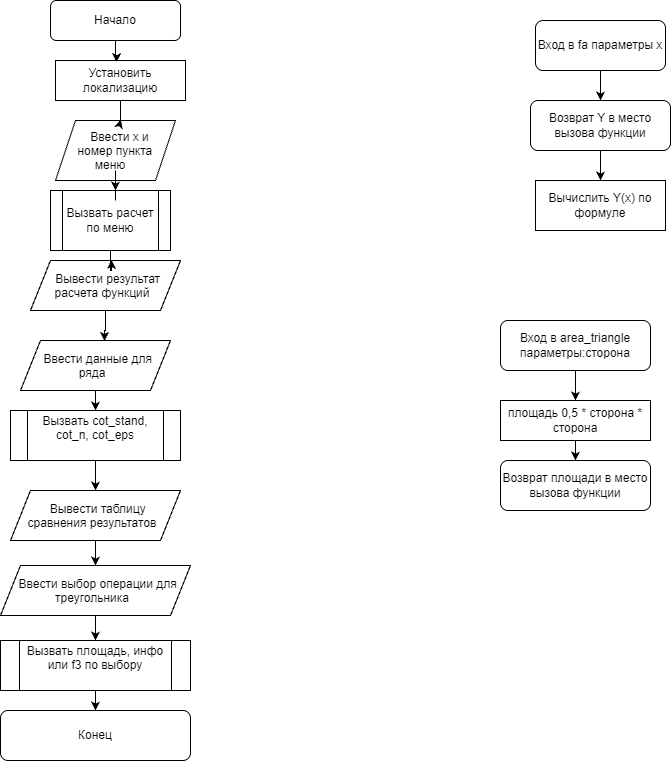

The diagram above was exported from draw.io. Its source (the exported page's mxGraphModel, read from the mxfile embedded in the PNG):
<mxGraphModel dx="1239" dy="698" grid="1" gridSize="10" guides="1" tooltips="1" connect="1" arrows="1" fold="1" page="1" pageScale="1" pageWidth="827" pageHeight="1169" math="0" shadow="0">
  <root>
    <mxCell id="0" />
    <mxCell id="1" parent="0" />
    <mxCell id="-HYmqTgPO5UbRLsIF4Wd-1" parent="1" style="rounded=1;whiteSpace=wrap;html=1;roundedPerimeter=1;" value="Начало" vertex="1">
      <mxGeometry height="40" width="130" x="100" y="20" as="geometry" />
    </mxCell>
    <mxCell id="-HYmqTgPO5UbRLsIF4Wd-2" parent="1" style="rounded=0;whiteSpace=wrap;html=1;" value="Установить локализацию" vertex="1">
      <mxGeometry height="40" width="130" x="105" y="80" as="geometry" />
    </mxCell>
    <mxCell id="-HYmqTgPO5UbRLsIF4Wd-3" parent="1" style="shape=parallelogram;perimeter=parallelogramPerimeter;whiteSpace=wrap;html=1;shapeInside=1;fixedSize=1;" value="Ввести x и номер пункта меню" vertex="1">
      <mxGeometry height="60" width="120" x="105" y="140" as="geometry" />
    </mxCell>
    <mxCell id="-HYmqTgPO5UbRLsIF4Wd-4" parent="1" style="shape=process;whiteSpace=wrap;html=1;backgroundOutline=1;" value="Вызвать расчет по меню" vertex="1">
      <mxGeometry height="60" width="120" x="100" y="210" as="geometry" />
    </mxCell>
    <mxCell id="-HYmqTgPO5UbRLsIF4Wd-5" parent="1" style="shape=parallelogram;perimeter=parallelogramPerimeter;whiteSpace=wrap;html=1;shapeInside=1;fixedSize=1;" value="Вывести результат расчета функций" vertex="1">
      <mxGeometry height="50" width="150" x="80" y="280" as="geometry" />
    </mxCell>
    <mxCell id="-HYmqTgPO5UbRLsIF4Wd-16" edge="1" parent="1" source="-HYmqTgPO5UbRLsIF4Wd-6" style="edgeStyle=orthogonalEdgeStyle;rounded=0;orthogonalLoop=1;jettySize=auto;html=1;entryX=0.5;entryY=0;entryDx=0;entryDy=0;defaultLabelBackgroundColor=page;" target="-HYmqTgPO5UbRLsIF4Wd-7">
      <mxGeometry relative="1" as="geometry" />
    </mxCell>
    <mxCell id="-HYmqTgPO5UbRLsIF4Wd-6" parent="1" style="shape=parallelogram;perimeter=parallelogramPerimeter;whiteSpace=wrap;html=1;shapeInside=1;fixedSize=1;" value="Ввести данные для ряда" vertex="1">
      <mxGeometry height="50" width="150" x="70" y="360" as="geometry" />
    </mxCell>
    <mxCell id="-HYmqTgPO5UbRLsIF4Wd-15" edge="1" parent="1" source="-HYmqTgPO5UbRLsIF4Wd-7" style="edgeStyle=orthogonalEdgeStyle;rounded=0;orthogonalLoop=1;jettySize=auto;html=1;entryX=0.5;entryY=0;entryDx=0;entryDy=0;defaultLabelBackgroundColor=page;" target="-HYmqTgPO5UbRLsIF4Wd-8">
      <mxGeometry relative="1" as="geometry" />
    </mxCell>
    <mxCell id="-HYmqTgPO5UbRLsIF4Wd-7" parent="1" style="shape=process;whiteSpace=wrap;html=1;backgroundOutline=1;" value="&#10;Вызвать cot_stand, cot_n, cot_eps&#10;&#10;" vertex="1">
      <mxGeometry height="50" width="170" x="60" y="430" as="geometry" />
    </mxCell>
    <mxCell id="-HYmqTgPO5UbRLsIF4Wd-12" edge="1" parent="1" source="-HYmqTgPO5UbRLsIF4Wd-8" style="edgeStyle=orthogonalEdgeStyle;rounded=0;orthogonalLoop=1;jettySize=auto;html=1;defaultLabelBackgroundColor=page;" target="-HYmqTgPO5UbRLsIF4Wd-9">
      <mxGeometry relative="1" as="geometry" />
    </mxCell>
    <mxCell id="-HYmqTgPO5UbRLsIF4Wd-8" parent="1" style="shape=parallelogram;perimeter=parallelogramPerimeter;whiteSpace=wrap;html=1;shapeInside=1;fixedSize=1;" value="Вывести таблицу сравнения результатов" vertex="1">
      <mxGeometry height="50" width="170" x="60" y="510" as="geometry" />
    </mxCell>
    <mxCell id="-HYmqTgPO5UbRLsIF4Wd-13" edge="1" parent="1" source="-HYmqTgPO5UbRLsIF4Wd-9" style="edgeStyle=orthogonalEdgeStyle;rounded=0;orthogonalLoop=1;jettySize=auto;html=1;defaultLabelBackgroundColor=page;" target="-HYmqTgPO5UbRLsIF4Wd-10">
      <mxGeometry relative="1" as="geometry" />
    </mxCell>
    <mxCell id="-HYmqTgPO5UbRLsIF4Wd-9" parent="1" style="shape=parallelogram;perimeter=parallelogramPerimeter;whiteSpace=wrap;html=1;shapeInside=1;fixedSize=1;" value="Ввести выбор операции для треугольника" vertex="1">
      <mxGeometry height="50" width="190" x="50" y="585" as="geometry" />
    </mxCell>
    <mxCell id="-HYmqTgPO5UbRLsIF4Wd-14" edge="1" parent="1" source="-HYmqTgPO5UbRLsIF4Wd-10" style="edgeStyle=orthogonalEdgeStyle;rounded=0;orthogonalLoop=1;jettySize=auto;html=1;entryX=0.5;entryY=0;entryDx=0;entryDy=0;defaultLabelBackgroundColor=page;" target="-HYmqTgPO5UbRLsIF4Wd-11">
      <mxGeometry relative="1" as="geometry" />
    </mxCell>
    <mxCell id="-HYmqTgPO5UbRLsIF4Wd-10" parent="1" style="shape=process;whiteSpace=wrap;html=1;backgroundOutline=1;" value="&#10;Вызвать площадь, инфо или f3 по выбору&#10;&#10;" vertex="1">
      <mxGeometry height="50" width="190" x="50" y="660" as="geometry" />
    </mxCell>
    <mxCell id="-HYmqTgPO5UbRLsIF4Wd-11" parent="1" style="rounded=1;whiteSpace=wrap;html=1;roundedPerimeter=1;" value="Конец" vertex="1">
      <mxGeometry height="50" width="190" x="50" y="730" as="geometry" />
    </mxCell>
    <mxCell id="-HYmqTgPO5UbRLsIF4Wd-17" edge="1" parent="1" source="-HYmqTgPO5UbRLsIF4Wd-5" style="edgeStyle=orthogonalEdgeStyle;rounded=0;orthogonalLoop=1;jettySize=auto;html=1;entryX=0.56;entryY=0.009;entryDx=0;entryDy=0;entryPerimeter=0;defaultLabelBackgroundColor=page;" target="-HYmqTgPO5UbRLsIF4Wd-6">
      <mxGeometry relative="1" as="geometry" />
    </mxCell>
    <mxCell id="-HYmqTgPO5UbRLsIF4Wd-18" edge="1" parent="1" source="-HYmqTgPO5UbRLsIF4Wd-3" style="edgeStyle=orthogonalEdgeStyle;rounded=0;orthogonalLoop=1;jettySize=auto;html=1;entryX=0.542;entryY=0;entryDx=0;entryDy=0;entryPerimeter=0;defaultLabelBackgroundColor=page;" target="-HYmqTgPO5UbRLsIF4Wd-4">
      <mxGeometry relative="1" as="geometry" />
    </mxCell>
    <mxCell id="-HYmqTgPO5UbRLsIF4Wd-19" edge="1" parent="1" source="-HYmqTgPO5UbRLsIF4Wd-1" style="edgeStyle=orthogonalEdgeStyle;rounded=0;orthogonalLoop=1;jettySize=auto;html=1;entryX=0.469;entryY=0.039;entryDx=0;entryDy=0;entryPerimeter=0;defaultLabelBackgroundColor=page;" target="-HYmqTgPO5UbRLsIF4Wd-2">
      <mxGeometry relative="1" as="geometry" />
    </mxCell>
    <mxCell id="-HYmqTgPO5UbRLsIF4Wd-20" edge="1" parent="1" source="-HYmqTgPO5UbRLsIF4Wd-2" style="edgeStyle=orthogonalEdgeStyle;rounded=0;orthogonalLoop=1;jettySize=auto;html=1;entryX=0.544;entryY=-0.017;entryDx=0;entryDy=0;entryPerimeter=0;defaultLabelBackgroundColor=page;" target="-HYmqTgPO5UbRLsIF4Wd-3">
      <mxGeometry relative="1" as="geometry" />
    </mxCell>
    <mxCell id="-HYmqTgPO5UbRLsIF4Wd-21" edge="1" parent="1" source="-HYmqTgPO5UbRLsIF4Wd-4" style="edgeStyle=orthogonalEdgeStyle;rounded=0;orthogonalLoop=1;jettySize=auto;html=1;entryX=0.54;entryY=-0.01;entryDx=0;entryDy=0;entryPerimeter=0;defaultLabelBackgroundColor=page;" target="-HYmqTgPO5UbRLsIF4Wd-5">
      <mxGeometry relative="1" as="geometry" />
    </mxCell>
    <mxCell id="-HYmqTgPO5UbRLsIF4Wd-28" edge="1" parent="1" source="-HYmqTgPO5UbRLsIF4Wd-22" style="edgeStyle=orthogonalEdgeStyle;rounded=0;orthogonalLoop=1;jettySize=auto;html=1;entryX=0.5;entryY=0;entryDx=0;entryDy=0;defaultLabelBackgroundColor=page;" target="-HYmqTgPO5UbRLsIF4Wd-24">
      <mxGeometry relative="1" as="geometry" />
    </mxCell>
    <mxCell id="-HYmqTgPO5UbRLsIF4Wd-22" parent="1" style="rounded=1;whiteSpace=wrap;html=1;roundedPerimeter=1;" value="Вход в fa параметры x" vertex="1">
      <mxGeometry height="50" width="130" x="585" y="40" as="geometry" />
    </mxCell>
    <mxCell id="-HYmqTgPO5UbRLsIF4Wd-23" parent="1" style="rounded=0;whiteSpace=wrap;html=1;" value="Вычислить Y(x) по формуле" vertex="1">
      <mxGeometry height="50" width="130" x="585" y="200" as="geometry" />
    </mxCell>
    <mxCell id="-HYmqTgPO5UbRLsIF4Wd-29" edge="1" parent="1" source="-HYmqTgPO5UbRLsIF4Wd-24" style="edgeStyle=orthogonalEdgeStyle;rounded=0;orthogonalLoop=1;jettySize=auto;html=1;entryX=0.5;entryY=0;entryDx=0;entryDy=0;defaultLabelBackgroundColor=page;" target="-HYmqTgPO5UbRLsIF4Wd-23">
      <mxGeometry relative="1" as="geometry" />
    </mxCell>
    <mxCell id="-HYmqTgPO5UbRLsIF4Wd-24" parent="1" style="rounded=1;whiteSpace=wrap;html=1;roundedPerimeter=1;" value="Возврат Y в место вызова функции" vertex="1">
      <mxGeometry height="50" width="140" x="580" y="120" as="geometry" />
    </mxCell>
    <mxCell id="-HYmqTgPO5UbRLsIF4Wd-30" edge="1" parent="1" source="-HYmqTgPO5UbRLsIF4Wd-25" style="edgeStyle=orthogonalEdgeStyle;rounded=0;orthogonalLoop=1;jettySize=auto;html=1;entryX=0.5;entryY=0;entryDx=0;entryDy=0;defaultLabelBackgroundColor=page;" target="-HYmqTgPO5UbRLsIF4Wd-26">
      <mxGeometry relative="1" as="geometry" />
    </mxCell>
    <mxCell id="-HYmqTgPO5UbRLsIF4Wd-25" parent="1" style="rounded=1;whiteSpace=wrap;html=1;roundedPerimeter=1;" value="Вход в area_triangle параметры:сторона" vertex="1">
      <mxGeometry height="50" width="150" x="550" y="340" as="geometry" />
    </mxCell>
    <mxCell id="-HYmqTgPO5UbRLsIF4Wd-31" edge="1" parent="1" source="-HYmqTgPO5UbRLsIF4Wd-26" style="edgeStyle=orthogonalEdgeStyle;rounded=0;orthogonalLoop=1;jettySize=auto;html=1;entryX=0.5;entryY=0;entryDx=0;entryDy=0;defaultLabelBackgroundColor=page;" target="-HYmqTgPO5UbRLsIF4Wd-27">
      <mxGeometry relative="1" as="geometry" />
    </mxCell>
    <mxCell id="-HYmqTgPO5UbRLsIF4Wd-26" parent="1" style="rounded=0;whiteSpace=wrap;html=1;" value="площадь 0,5 * сторона * сторона" vertex="1">
      <mxGeometry height="40" width="150" x="550" y="420" as="geometry" />
    </mxCell>
    <mxCell id="-HYmqTgPO5UbRLsIF4Wd-27" parent="1" style="rounded=1;whiteSpace=wrap;html=1;roundedPerimeter=1;" value="Возврат площади в место вызова функции" vertex="1">
      <mxGeometry height="50" width="150" x="550" y="480" as="geometry" />
    </mxCell>
  </root>
</mxGraphModel>